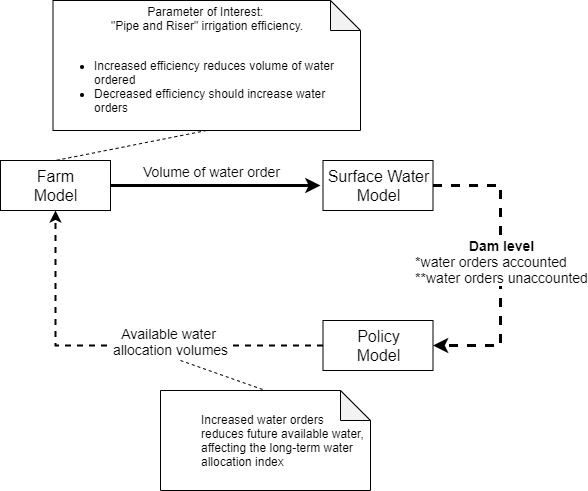

The diagram above was exported from draw.io. Its source (the exported page's mxGraphModel, read from the mxfile embedded in the PNG):
<mxGraphModel dx="1086" dy="806" grid="1" gridSize="10" guides="1" tooltips="1" connect="1" arrows="1" fold="1" page="1" pageScale="1" pageWidth="850" pageHeight="1100" math="0" shadow="0">
  <root>
    <mxCell id="0" />
    <mxCell id="1" parent="0" />
    <mxCell id="2" style="edgeStyle=orthogonalEdgeStyle;rounded=0;orthogonalLoop=1;jettySize=auto;html=1;exitX=1;exitY=0.5;exitDx=0;exitDy=0;strokeWidth=3;" edge="1" source="3" parent="1">
      <mxGeometry relative="1" as="geometry">
        <mxPoint x="420" y="255" as="targetPoint" />
      </mxGeometry>
    </mxCell>
    <mxCell id="3" value="&lt;font style=&quot;font-size: 16px&quot;&gt;Farm&lt;br&gt;Model&lt;br&gt;&lt;/font&gt;" style="html=1;strokeWidth=1;strokeColor=#000000;" vertex="1" parent="1">
      <mxGeometry x="100" y="230" width="110" height="50" as="geometry" />
    </mxCell>
    <mxCell id="4" value="&lt;font style=&quot;font-size: 16px&quot;&gt;Surface Water&lt;br&gt;Model&lt;br&gt;&lt;/font&gt;" style="html=1;strokeWidth=1;strokeColor=#000000;" vertex="1" parent="1">
      <mxGeometry x="422.5" y="230" width="110" height="50" as="geometry" />
    </mxCell>
    <mxCell id="5" style="edgeStyle=orthogonalEdgeStyle;rounded=0;jumpSize=6;orthogonalLoop=1;jettySize=auto;html=1;exitX=0;exitY=0.5;exitDx=0;exitDy=0;entryX=0.5;entryY=1;entryDx=0;entryDy=0;endArrow=classic;endFill=1;strokeWidth=2;dashed=1;" edge="1" source="7" target="3" parent="1">
      <mxGeometry relative="1" as="geometry" />
    </mxCell>
    <mxCell id="6" value="&lt;font style=&quot;font-size: 14px&quot;&gt;Available water &lt;br&gt;allocation volumes&lt;/font&gt;" style="text;html=1;align=center;verticalAlign=middle;resizable=0;points=[];labelBackgroundColor=#ffffff;" vertex="1" connectable="0" parent="5">
      <mxGeometry x="-0.2373" y="-5" relative="1" as="geometry">
        <mxPoint as="offset" />
      </mxGeometry>
    </mxCell>
    <mxCell id="7" value="&lt;font style=&quot;font-size: 16px&quot;&gt;Policy&lt;br&gt;Model&lt;br&gt;&lt;/font&gt;" style="html=1;strokeWidth=1;strokeColor=#000000;" vertex="1" parent="1">
      <mxGeometry x="422.5" y="390" width="110" height="50" as="geometry" />
    </mxCell>
    <mxCell id="8" value="&lt;span style=&quot;font-size: 14px&quot;&gt;Volume of water order&lt;br&gt;&lt;br&gt;&lt;br&gt;&lt;/span&gt;" style="text;html=1;align=center;verticalAlign=middle;resizable=0;points=[];labelBackgroundColor=none;" vertex="1" connectable="0" parent="1">
      <mxGeometry x="330" y="255" as="geometry">
        <mxPoint x="-20" y="1" as="offset" />
      </mxGeometry>
    </mxCell>
    <mxCell id="9" style="edgeStyle=orthogonalEdgeStyle;rounded=0;html=1;exitX=1;exitY=0.5;startArrow=none;startFill=0;endArrow=classic;endFill=1;jettySize=auto;orthogonalLoop=1;exitDx=0;exitDy=0;strokeWidth=3;dashed=1;entryX=1;entryY=0.5;entryDx=0;entryDy=0;" edge="1" source="4" target="7" parent="1">
      <mxGeometry relative="1" as="geometry">
        <Array as="points">
          <mxPoint x="600" y="255" />
          <mxPoint x="600" y="415" />
        </Array>
        <mxPoint x="270" y="460" as="sourcePoint" />
        <mxPoint x="670" y="420" as="targetPoint" />
      </mxGeometry>
    </mxCell>
    <mxCell id="10" value="&lt;font style=&quot;font-size: 14px&quot;&gt;&lt;b&gt;Dam level&lt;/b&gt;&lt;br&gt;&lt;div style=&quot;text-align: left&quot;&gt;*water orders accounted&lt;/div&gt;&lt;div style=&quot;text-align: left&quot;&gt;**water orders unaccounted&lt;/div&gt;&lt;/font&gt;" style="text;html=1;resizable=0;points=[];align=center;verticalAlign=middle;labelBackgroundColor=#ffffff;fontSize=14;" vertex="1" connectable="0" parent="9">
      <mxGeometry x="-0.2121" y="-1" relative="1" as="geometry">
        <mxPoint x="1" y="26.5" as="offset" />
      </mxGeometry>
    </mxCell>
    <mxCell id="11" style="rounded=0;orthogonalLoop=1;jettySize=auto;html=1;exitX=0.5;exitY=1;exitDx=0;exitDy=0;exitPerimeter=0;strokeWidth=1;endArrow=none;endFill=0;jumpSize=6;dashed=1;entryX=0.5;entryY=0;entryDx=0;entryDy=0;" edge="1" source="12" target="3" parent="1">
      <mxGeometry relative="1" as="geometry">
        <mxPoint x="310" y="230" as="targetPoint" />
      </mxGeometry>
    </mxCell>
    <mxCell id="12" value="Parameter of Interest: &lt;br&gt;&quot;Pipe and Riser&quot; irrigation efficiency.&lt;br&gt;&lt;br&gt;&lt;div style=&quot;text-align: left&quot;&gt;&lt;ul&gt;&lt;li&gt;&lt;span&gt;Increased efficiency reduces volume of water ordered&lt;/span&gt;&lt;/li&gt;&lt;li&gt;&lt;span&gt;Decreased efficiency should increase water orders&lt;/span&gt;&lt;/li&gt;&lt;/ul&gt;&lt;/div&gt;" style="shape=note;whiteSpace=wrap;html=1;backgroundOutline=1;darkOpacity=0.05;" vertex="1" parent="1">
      <mxGeometry x="152.5" y="70" width="307.5" height="130" as="geometry" />
    </mxCell>
    <mxCell id="13" value="&lt;blockquote style=&quot;margin: 0 0 0 40px ; border: none ; padding: 0px&quot;&gt;&lt;div style=&quot;text-align: left&quot;&gt;&lt;span&gt;Increased water orders reduces future available water, affecting the long-term water allocation index&lt;/span&gt;&lt;/div&gt;&lt;/blockquote&gt;" style="shape=note;whiteSpace=wrap;html=1;backgroundOutline=1;darkOpacity=0.05;" vertex="1" parent="1">
      <mxGeometry x="260" y="460" width="210" height="100" as="geometry" />
    </mxCell>
    <mxCell id="14" style="rounded=0;orthogonalLoop=1;jettySize=auto;html=1;exitX=0.5;exitY=1;exitDx=0;exitDy=0;exitPerimeter=0;strokeWidth=1;endArrow=none;endFill=0;jumpSize=6;dashed=1;entryX=0.5;entryY=0;entryDx=0;entryDy=0;entryPerimeter=0;" edge="1" target="13" parent="1">
      <mxGeometry relative="1" as="geometry">
        <mxPoint x="280" y="490" as="targetPoint" />
        <mxPoint x="280" y="430" as="sourcePoint" />
      </mxGeometry>
    </mxCell>
  </root>
</mxGraphModel>